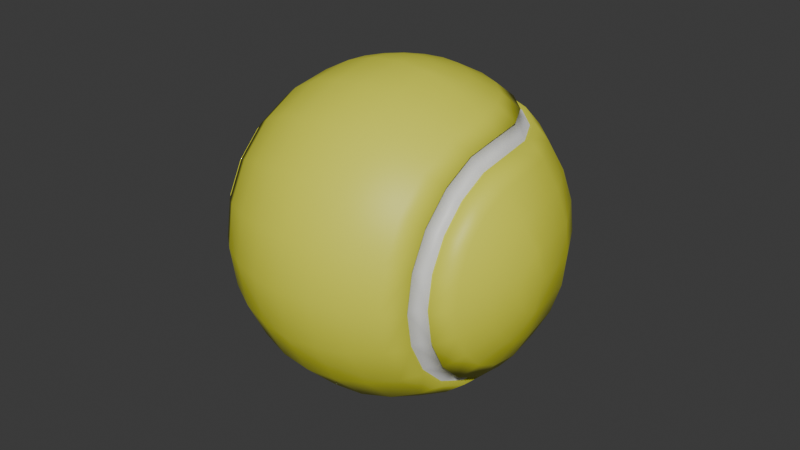 # Source: Ball.blend  (saved by Blender 4.1.24; exported with 4.5.12 LTS)
import bpy
from mathutils import Matrix  # noqa: F401  (used for matrix-valued properties, if any)

bpy.ops.wm.read_factory_settings(use_empty=True)
scene = bpy.context.scene
scene.name = 'Scene'

# ---- materials (node trees are filled in below, after node groups)
mat_material_001 = bpy.data.materials.new('Material.001')
mat_material_001.use_transparent_shadow = False
mat_material_002 = bpy.data.materials.new('Material.002')
mat_material_002.use_transparent_shadow = False

# ---- material node trees
mat_material_001.use_nodes = True; mat_material_001.node_tree.nodes.clear()
_N = mat_material_001.node_tree.nodes; _L = mat_material_001.node_tree.links
n0 = _N.new('ShaderNodeBsdfPrincipled'); n0.name = 'Principled BSDF'; n0.location = (10, 300)
n1 = _N.new('ShaderNodeOutputMaterial'); n1.name = 'Material Output'; n1.location = (300, 300)
_L.new(n0.outputs[0], n1.inputs[0])
n1.is_active_output = True
mat_material_002.use_nodes = True; mat_material_002.node_tree.nodes.clear()
_N = mat_material_002.node_tree.nodes; _L = mat_material_002.node_tree.links
n0 = _N.new('ShaderNodeBsdfPrincipled'); n0.name = 'Principled BSDF'; n0.location = (10, 300)
n0.inputs[0].default_value = (0.788, 0.8008, 0.05339, 1.0)
n1 = _N.new('ShaderNodeOutputMaterial'); n1.name = 'Material Output'; n1.location = (300, 300)
_L.new(n0.outputs[0], n1.inputs[0])
n1.is_active_output = True

# ---- world
world_world = bpy.data.worlds.new('World'); scene.world = world_world
world_world.use_nodes = True; world_world.node_tree.nodes.clear()
_N = world_world.node_tree.nodes; _L = world_world.node_tree.links
n0 = _N.new('ShaderNodeOutputWorld'); n0.name = 'World Output'; n0.location = (300, 300)
n1 = _N.new('ShaderNodeBackground'); n1.name = 'Background'; n1.location = (10, 300)
n1.inputs[0].default_value = (0.05088, 0.05088, 0.05088, 1.0)
_L.new(n1.outputs[0], n0.inputs[0])
n0.is_active_output = True
world_world.color = (0.05088, 0.05088, 0.05088)
world_world.use_sun_shadow = False
world_world.sun_shadow_jitter_overblur = 0.0

# ---- meshes
me_sphere_001 = bpy.data.meshes.new('Sphere.001')
me_sphere_001.from_pydata([(0.3827, -2.235e-08, 0.9239), (0.5556, 0.0, 0.8315), (0.9808, -2.98e-08, 0.1951), (1.0, -2.98e-08, 0.0), (0.9239, 0.0, -0.3827), (0.5556, 0.0, -0.8315), (0.3827, -2.235e-08, -0.9239), (0.1951, 7.451e-09, -0.9808), (0.1855, -0.06029, 0.9808), (0.364, -0.1183, 0.9239), (0.5284, -0.1717, 0.8315), (0.7908, -0.2569, 0.5556), (0.8787, -0.2855, 0.3827), (0.9328, -0.3031, 0.1951), (0.9511, -0.309, 0.0), (0.9328, -0.3031, -0.1951), (0.8787, -0.2855, -0.3827), (0.7908, -0.2569, -0.5556), (0.5284, -0.1717, -0.8315), (0.364, -0.1183, -0.9239), (0.1855, -0.06029, -0.9808), (0.1578, -0.1147, 0.9808), (0.3096, -0.2249, 0.9239), (0.4495, -0.3266, 0.8315), (0.6727, -0.4887, 0.5556), (0.7474, -0.543, 0.3827), (0.7935, -0.5765, 0.1951), (0.809, -0.5878, 0.0), (0.7935, -0.5765, -0.1951), (0.7474, -0.543, -0.3827), (0.6727, -0.4887, -0.5556), (0.4495, -0.3266, -0.8315), (0.3096, -0.2249, -0.9239), (0.1578, -0.1147, -0.9808), (0.1147, -0.1578, 0.9808), (0.2249, -0.3096, 0.9239), (0.3266, -0.4495, 0.8315), (0.4887, -0.6727, 0.5556), (0.543, -0.7474, 0.3827), (0.5765, -0.7935, 0.1951), (0.5878, -0.809, 0.0), (0.5765, -0.7935, -0.1951), (0.543, -0.7474, -0.3827), (0.4887, -0.6727, -0.5556), (0.3266, -0.4495, -0.8315), (0.2249, -0.3096, -0.9239), (0.1147, -0.1578, -0.9808), (0.06029, -0.1855, 0.9808), (0.1183, -0.364, 0.9239), (0.1717, -0.5284, 0.8315), (0.2569, -0.7908, 0.5556), (0.2855, -0.8787, 0.3827), (0.3031, -0.9328, 0.1951), (0.309, -0.9511, 0.0), (0.3031, -0.9328, -0.1951), (0.2855, -0.8787, -0.3827), (0.2569, -0.7908, -0.5556), (0.1717, -0.5284, -0.8315), (0.1183, -0.364, -0.9239), (0.06029, -0.1855, -0.9808), (7.451e-09, -0.1951, 0.9808), (-3.725e-08, -0.3827, 0.9239), (4.47e-08, -0.5556, 0.8315), (2.98e-08, -0.8315, 0.5556), (0.0, -0.9239, 0.3827), (-2.98e-08, -0.9808, 0.1951), (0.0, -1.0, 0.0), (-2.98e-08, -0.9808, -0.1951), (0.0, -0.9239, -0.3827), (2.98e-08, -0.8315, -0.5556), (4.47e-08, -0.5556, -0.8315), (-3.725e-08, -0.3827, -0.9239), (7.451e-09, -0.1951, -0.9808), (-0.06029, -0.1855, 0.9808), (-0.1183, -0.364, 0.9239), (-0.1717, -0.5284, 0.8315), (-0.2569, -0.7908, 0.5556), (-0.2855, -0.8787, 0.3827), (-0.3031, -0.9328, 0.1951), (-0.309, -0.9511, 0.0), (-0.3031, -0.9328, -0.1951), (-0.2855, -0.8787, -0.3827), (-0.2569, -0.7908, -0.5556), (-0.1717, -0.5284, -0.8315), (-0.1183, -0.364, -0.9239), (-0.06029, -0.1855, -0.9808), (0.0, 0.0, -1.0), (-0.1147, -0.1578, 0.9808), (-0.2249, -0.3096, 0.9239), (-0.3266, -0.4495, 0.8315), (-0.4887, -0.6727, 0.5556), (-0.543, -0.7474, 0.3827), (-0.5765, -0.7935, 0.1951), (-0.5878, -0.809, 0.0), (-0.5765, -0.7935, -0.1951), (-0.543, -0.7474, -0.3827), (-0.4887, -0.6727, -0.5556), (-0.3266, -0.4495, -0.8315), (-0.2249, -0.3096, -0.9239), (-0.1147, -0.1578, -0.9808), (-0.1578, -0.1147, 0.9808), (-0.3096, -0.2249, 0.9239), (-0.4495, -0.3266, 0.8315), (-0.6727, -0.4887, 0.5556), (-0.7474, -0.543, 0.3827), (-0.7935, -0.5765, 0.1951), (-0.809, -0.5878, 0.0), (-0.7935, -0.5765, -0.1951), (-0.7474, -0.543, -0.3827), (-0.6727, -0.4887, -0.5556), (-0.4495, -0.3266, -0.8315), (-0.3096, -0.2249, -0.9239), (-0.1578, -0.1147, -0.9808), (-0.1855, -0.06029, 0.9808), (-0.364, -0.1183, 0.9239), (-0.5284, -0.1717, 0.8315), (-0.7908, -0.2569, 0.5556), (-0.8787, -0.2855, 0.3827), (-0.9328, -0.3031, 0.1951), (-0.9511, -0.309, 0.0), (-0.9328, -0.3031, -0.1951), (-0.8787, -0.2855, -0.3827), (-0.7908, -0.2569, -0.5556), (-0.5284, -0.1717, -0.8315), (-0.364, -0.1183, -0.9239), (-0.1855, -0.06029, -0.9808), (-0.1951, -7.451e-09, 0.9808), (-0.5556, -5.96e-08, 0.8315), (-0.5556, -5.96e-08, -0.8315), (-0.3827, 2.235e-08, -0.9239), (-0.1951, -7.451e-09, -0.9808), (-0.9239, 0.3827, -4.038e-08), (-0.3827, 0.9239, -1.673e-08), (-0.1951, 0.9808, -8.528e-09), (0.1951, 0.9808, 8.528e-09), (0.9239, 0.3827, 4.038e-08), (-0.9808, 0.1855, 0.06029), (-0.9239, 0.364, 0.1183), (-0.8315, 0.5284, 0.1717), (-0.5556, 0.7908, 0.2569), (-0.3827, 0.8787, 0.2855), (-0.1951, 0.9328, 0.3031), (-1.351e-08, 0.9511, 0.309), (0.1951, 0.9328, 0.3031), (0.3827, 0.8787, 0.2855), (0.5556, 0.7908, 0.2569), (0.8315, 0.5284, 0.1717), (0.9239, 0.364, 0.1183), (0.9808, 0.1855, 0.06029), (-0.9808, 0.1578, 0.1147), (-0.9239, 0.3096, 0.2249), (-0.8315, 0.4495, 0.3266), (-0.5556, 0.6727, 0.4887), (-0.3827, 0.7474, 0.543), (-0.1951, 0.7935, 0.5765), (-2.569e-08, 0.809, 0.5878), (0.1951, 0.7935, 0.5765), (0.3827, 0.7474, 0.543), (0.5556, 0.6727, 0.4887), (0.8315, 0.4495, 0.3266), (0.9239, 0.3096, 0.2249), (0.9808, 0.1578, 0.1147), (-1.0, 0.0, -4.371e-08), (-0.9808, 0.1147, 0.1578), (-0.9239, 0.2249, 0.3096), (-0.8315, 0.3266, 0.4495), (-0.5556, 0.4887, 0.6727), (-0.3827, 0.543, 0.7474), (-0.1951, 0.5765, 0.7935), (-3.536e-08, 0.5878, 0.809), (0.1951, 0.5765, 0.7935), (0.3827, 0.543, 0.7474), (0.5556, 0.4887, 0.6727), (0.8315, 0.3266, 0.4495), (0.9239, 0.2249, 0.3096), (0.9808, 0.1147, 0.1578), (-0.9808, 0.06029, 0.1855), (-0.9239, 0.1183, 0.364), (-0.8315, 0.1717, 0.5284), (-0.5556, 0.2569, 0.7908), (-0.3827, 0.2855, 0.8787), (-0.1951, 0.3031, 0.9328), (-4.157e-08, 0.309, 0.9511), (0.1951, 0.3031, 0.9328), (0.3827, 0.2855, 0.8787), (0.5556, 0.2569, 0.7908), (0.8315, 0.1717, 0.5284), (0.9239, 0.1183, 0.364), (0.9808, 0.06029, 0.1855), (-0.9808, 7.451e-09, 0.1951), (-0.9239, -2.235e-08, 0.3827), (-0.8315, 0.0, 0.5556), (-0.3827, 0.0, 0.9239), (-4.371e-08, -2.98e-08, 1.0), (0.1951, -2.98e-08, 0.9808), (0.8315, 0.0, 0.5556), (0.9239, -2.235e-08, 0.3827), (-0.9808, -7.451e-09, -0.1951), (-0.9239, 2.235e-08, -0.3827), (-0.8315, -5.96e-08, -0.5556), (0.8315, -5.96e-08, -0.5556), (0.9808, -7.451e-09, -0.1951), (-0.9808, 0.06029, -0.1855), (-0.9239, 0.1183, -0.364), (-0.8315, 0.1717, -0.5284), (-0.5556, 0.2569, -0.7908), (-0.3827, 0.2855, -0.8787), (-0.1951, 0.3031, -0.9328), (4.157e-08, 0.309, -0.9511), (0.1951, 0.3031, -0.9328), (0.3827, 0.2855, -0.8787), (0.5556, 0.2569, -0.7908), (0.8315, 0.1717, -0.5284), (0.9239, 0.1183, -0.364), (0.9808, 0.06029, -0.1855), (-0.9808, 0.1147, -0.1578), (-0.9239, 0.2249, -0.3096), (-0.8315, 0.3266, -0.4495), (-0.5556, 0.4887, -0.6727), (-0.3827, 0.543, -0.7474), (-0.1951, 0.5765, -0.7935), (3.536e-08, 0.5878, -0.809), (0.1951, 0.5765, -0.7935), (0.3827, 0.543, -0.7474), (0.5556, 0.4887, -0.6727), (0.8315, 0.3266, -0.4495), (0.9239, 0.2249, -0.3096), (0.9808, 0.1147, -0.1578), (-0.9808, 0.1578, -0.1147), (-0.9239, 0.3096, -0.2249), (-0.8315, 0.4495, -0.3266), (-0.5556, 0.6727, -0.4887), (-0.3827, 0.7474, -0.543), (-0.1951, 0.7935, -0.5765), (2.569e-08, 0.809, -0.5878), (0.1951, 0.7935, -0.5765), (0.3827, 0.7474, -0.543), (0.5556, 0.6727, -0.4887), (0.8315, 0.4495, -0.3266), (0.9239, 0.3096, -0.2249), (0.9808, 0.1578, -0.1147), (-0.9808, 0.1855, -0.06029), (-0.9239, 0.364, -0.1183), (-0.8315, 0.5284, -0.1717), (-0.5556, 0.7908, -0.2569), (-0.3827, 0.8787, -0.2855), (-0.1951, 0.9328, -0.3031), (1.351e-08, 0.9511, -0.309), (0.1951, 0.9328, -0.3031), (0.3827, 0.8787, -0.2855), (0.5556, 0.7908, -0.2569), (0.8315, 0.5284, -0.1717), (0.9239, 0.364, -0.1183), (0.9808, 0.1855, -0.06029), (-0.9808, 0.1951, -5.032e-08), (-0.8315, 0.5556, -8.105e-08), (-0.5556, 0.8315, -5.409e-08), (-1.303e-15, 1.0, 2.98e-08), (0.3827, 0.9239, 1.061e-07), (0.5556, 0.8315, -5.518e-09), (0.8315, 0.5556, -8.359e-09), (0.9808, 0.1951, 3.542e-08), (0.7053, -0.2292, 0.6651), (0.6325, -0.2055, 0.7416), (0.6325, -0.2055, -0.7416), (0.7053, -0.2292, -0.6651), (0.538, -0.3909, 0.7416), (0.6, -0.4359, 0.6651), (0.6, -0.4359, -0.6651), (0.538, -0.3909, -0.7416), (0.3909, -0.538, 0.7416), (0.4359, -0.6, 0.6651), (0.4359, -0.6, -0.6651), (0.3909, -0.538, -0.7416), (0.2055, -0.6325, 0.7416), (0.2292, -0.7053, 0.6651), (0.2292, -0.7053, -0.6651), (0.2055, -0.6325, -0.7416), (2.317e-08, -0.665, 0.7416), (1.903e-08, -0.7416, 0.6651), (1.903e-08, -0.7416, -0.6651), (2.317e-08, -0.665, -0.7416), (-0.2055, -0.6325, 0.7416), (-0.2292, -0.7053, 0.6651), (-0.2292, -0.7053, -0.6651), (-0.2055, -0.6325, -0.7416), (-0.3909, -0.538, 0.7416), (-0.4359, -0.6, 0.6651), (-0.4359, -0.6, -0.6651), (-0.3909, -0.538, -0.7416), (-0.538, -0.3909, 0.7416), (-0.6, -0.4359, 0.6651), (-0.6, -0.4359, -0.6651), (-0.538, -0.3909, -0.7416), (-0.6325, -0.2055, 0.7416), (-0.7053, -0.2292, 0.6651), (-0.7053, -0.2292, -0.6651), (-0.6325, -0.2055, -0.7416), (-0.6651, -2.73e-08, 0.7416), (-0.7416, -1.077e-08, 0.6651), (-0.6651, 0.7053, 0.2292), (-0.7416, 0.6325, 0.2055), (0.7416, 0.6325, 0.2055), (0.6651, 0.7053, 0.2292), (-0.7416, 0.538, 0.3909), (-0.6651, 0.6, 0.4359), (0.6651, 0.6, 0.4359), (0.7416, 0.538, 0.3909), (-0.7416, 0.3909, 0.538), (-0.6651, 0.4359, 0.6), (0.6651, 0.4359, 0.6), (0.7416, 0.3909, 0.538), (-0.7416, 0.2055, 0.6325), (-0.6651, 0.2292, 0.7053), (0.6651, 0.2292, 0.7053), (0.7416, 0.2055, 0.6325), (0.6651, 0.0, 0.7416), (0.7416, 0.0, 0.6651), (-0.6651, -2.73e-08, -0.7416), (-0.7416, -2.73e-08, -0.6651), (0.7416, -2.73e-08, -0.6651), (0.6651, -1.077e-08, -0.7416), (-0.7416, 0.2055, -0.6325), (-0.6651, 0.2292, -0.7053), (0.6651, 0.2292, -0.7053), (0.7416, 0.2055, -0.6325), (-0.7416, 0.3909, -0.538), (-0.6651, 0.4359, -0.6), (0.6651, 0.4359, -0.6), (0.7416, 0.3909, -0.538), (-0.7416, 0.538, -0.3909), (-0.6651, 0.6, -0.4359), (0.6651, 0.6, -0.4359), (0.7416, 0.538, -0.3909), (-0.7416, 0.6325, -0.2055), (-0.6651, 0.7053, -0.2292), (0.6651, 0.7053, -0.2292), (0.7416, 0.6325, -0.2055), (-0.7416, 0.665, -6.636e-08), (-0.6651, 0.7416, -5.887e-08), (0.6651, 0.7416, -7.299e-10), (0.7416, 0.665, -1.521e-09), (0.6861, -0.2229, 0.647), (0.6153, -0.1999, 0.7214), (0.6153, -0.1999, -0.7214), (0.6861, -0.2229, -0.647), (0.5234, -0.3803, 0.7214), (0.5836, -0.424, 0.647), (0.5836, -0.424, -0.647), (0.5234, -0.3803, -0.7214), (0.3803, -0.5234, 0.7214), (0.424, -0.5836, 0.647), (0.424, -0.5836, -0.647), (0.3803, -0.5234, -0.7214), (0.1999, -0.6153, 0.7214), (0.2229, -0.6861, 0.647), (0.2229, -0.6861, -0.647), (0.1999, -0.6153, -0.7214), (2.212e-08, -0.6469, 0.7214), (1.809e-08, -0.7214, 0.647), (1.809e-08, -0.7214, -0.647), (2.212e-08, -0.6469, -0.7214), (-0.1999, -0.6153, 0.7214), (-0.2229, -0.6861, 0.647), (-0.2229, -0.6861, -0.647), (-0.1999, -0.6153, -0.7214), (-0.3803, -0.5234, 0.7214), (-0.424, -0.5836, 0.647), (-0.424, -0.5836, -0.647), (-0.3803, -0.5234, -0.7214), (-0.5234, -0.3803, 0.7214), (-0.5836, -0.424, 0.647), (-0.5836, -0.424, -0.647), (-0.5234, -0.3803, -0.7214), (-0.6153, -0.1999, 0.7214), (-0.6861, -0.2229, 0.647), (-0.6861, -0.2229, -0.647), (-0.6153, -0.1999, -0.7214), (-0.6469, -2.554e-08, 0.7214), (-0.7214, -9.459e-09, 0.6469), (-0.647, 0.6861, 0.2229), (-0.7214, 0.6153, 0.1999), (0.7214, 0.6153, 0.1999), (0.647, 0.6861, 0.2229), (-0.7214, 0.5234, 0.3803), (-0.647, 0.5836, 0.424), (0.647, 0.5836, 0.424), (0.7214, 0.5234, 0.3803), (-0.7214, 0.3803, 0.5234), (-0.647, 0.424, 0.5836), (0.647, 0.424, 0.5836), (0.7214, 0.3803, 0.5234), (-0.7214, 0.1999, 0.6153), (-0.647, 0.2229, 0.6861), (0.647, 0.2229, 0.6861), (0.7214, 0.1999, 0.6153), (0.6469, 1.015e-09, 0.7214), (0.7214, 1.015e-09, 0.6469), (-0.6469, -2.554e-08, -0.7214), (-0.7214, -2.554e-08, -0.6469), (0.7214, -2.554e-08, -0.6469), (0.6469, -9.459e-09, -0.7214), (-0.7214, 0.1999, -0.6153), (-0.647, 0.2229, -0.6861), (0.647, 0.2229, -0.6861), (0.7214, 0.1999, -0.6153), (-0.7214, 0.3803, -0.5234), (-0.647, 0.424, -0.5836), (0.647, 0.424, -0.5836), (0.7214, 0.3803, -0.5234), (-0.7214, 0.5234, -0.3803), (-0.647, 0.5836, -0.424), (0.647, 0.5836, -0.424), (0.7214, 0.5234, -0.3803), (-0.7214, 0.6153, -0.1999), (-0.647, 0.6861, -0.2229), (0.647, 0.6861, -0.2229), (0.7214, 0.6153, -0.1999), (-0.7214, 0.6469, -6.596e-08), (-0.647, 0.7214, -5.868e-08), (0.647, 0.7214, -2.119e-09), (0.7214, 0.6469, -2.888e-09)], [], [(4, 201, 15, 16), (1, 0, 9, 10), (200, 4, 16, 17), (265, 17, 30, 268), (266, 23, 36, 270), (11, 262, 267, 24), (18, 264, 269, 31), (196, 195, 11, 12), (6, 5, 18, 19), (2, 196, 12, 13), (7, 6, 19, 20), (3, 2, 13, 14), (194, 193, 8), (86, 7, 20), (201, 3, 14, 15), (0, 194, 8, 9), (19, 18, 31, 32), (13, 12, 25, 26), (20, 19, 32, 33), (14, 13, 26, 27), (8, 193, 21), (86, 20, 33), (15, 14, 27, 28), (9, 8, 21, 22), (16, 15, 28, 29), (10, 9, 22, 23), (17, 16, 29, 30), (195, 317, 262, 11), (5, 321, 264, 18), (316, 1, 10, 263), (320, 200, 17, 265), (12, 11, 24, 25), (23, 22, 35, 36), (30, 29, 42, 43), (24, 267, 271, 37), (31, 269, 273, 44), (268, 30, 43, 272), (270, 36, 49, 274), (25, 24, 37, 38), (32, 31, 44, 45), (26, 25, 38, 39), (33, 32, 45, 46), (27, 26, 39, 40), (21, 193, 34), (86, 33, 46), (28, 27, 40, 41), (22, 21, 34, 35), (29, 28, 41, 42), (39, 38, 51, 52), (46, 45, 58, 59), (40, 39, 52, 53), (34, 193, 47), (86, 46, 59), (41, 40, 53, 54), (35, 34, 47, 48), (42, 41, 54, 55), (36, 35, 48, 49), (43, 42, 55, 56), (37, 271, 275, 50), (44, 273, 277, 57), (272, 43, 56, 276), (274, 49, 62, 278), (38, 37, 50, 51), (45, 44, 57, 58), (56, 55, 68, 69), (50, 275, 279, 63), (57, 277, 281, 70), (276, 56, 69, 280), (278, 62, 75, 282), (51, 50, 63, 64), (58, 57, 70, 71), (52, 51, 64, 65), (59, 58, 71, 72), (53, 52, 65, 66), (47, 193, 60), (86, 59, 72), (54, 53, 66, 67), (48, 47, 60, 61), (55, 54, 67, 68), (49, 48, 61, 62), (72, 71, 84, 85), (66, 65, 78, 79), (60, 193, 73), (86, 72, 85), (67, 66, 79, 80), (61, 60, 73, 74), (68, 67, 80, 81), (62, 61, 74, 75), (69, 68, 81, 82), (63, 279, 283, 76), (70, 281, 285, 83), (280, 69, 82, 284), (282, 75, 89, 286), (64, 63, 76, 77), (71, 70, 83, 84), (65, 64, 77, 78), (83, 285, 289, 97), (284, 82, 96, 288), (286, 89, 102, 290), (77, 76, 90, 91), (84, 83, 97, 98), (78, 77, 91, 92), (85, 84, 98, 99), (79, 78, 92, 93), (73, 193, 87), (86, 85, 99), (80, 79, 93, 94), (74, 73, 87, 88), (81, 80, 94, 95), (75, 74, 88, 89), (82, 81, 95, 96), (76, 283, 287, 90), (87, 193, 100), (86, 99, 112), (94, 93, 106, 107), (88, 87, 100, 101), (95, 94, 107, 108), (89, 88, 101, 102), (96, 95, 108, 109), (90, 287, 291, 103), (97, 289, 293, 110), (288, 96, 109, 292), (290, 102, 115, 294), (91, 90, 103, 104), (98, 97, 110, 111), (92, 91, 104, 105), (99, 98, 111, 112), (93, 92, 105, 106), (292, 109, 122, 296), (294, 115, 127, 298), (104, 103, 116, 117), (111, 110, 123, 124), (105, 104, 117, 118), (112, 111, 124, 125), (106, 105, 118, 119), (100, 193, 113), (86, 112, 125), (107, 106, 119, 120), (101, 100, 113, 114), (108, 107, 120, 121), (102, 101, 114, 115), (109, 108, 121, 122), (103, 291, 295, 116), (110, 293, 297, 123), (120, 119, 162, 197), (114, 113, 126, 192), (121, 120, 197, 198), (115, 114, 192, 127), (122, 121, 198, 199), (116, 295, 299, 191), (123, 297, 318, 128), (296, 122, 199, 319), (179, 313, 298, 127), (117, 116, 191, 190), (124, 123, 128, 129), (118, 117, 190, 189), (125, 124, 129, 130), (119, 118, 189, 162), (113, 193, 126), (86, 125, 130), (258, 134, 143, 144), (255, 131, 137, 138), (259, 258, 144, 145), (303, 145, 158, 306), (304, 151, 165, 308), (139, 300, 305, 152), (146, 302, 307, 159), (132, 256, 139, 140), (135, 260, 146, 147), (133, 132, 140, 141), (261, 135, 147, 148), (257, 133, 141, 142), (254, 162, 136), (3, 261, 148), (134, 257, 142, 143), (131, 254, 136, 137), (3, 148, 161), (143, 142, 155, 156), (137, 136, 149, 150), (144, 143, 156, 157), (138, 137, 150, 151), (145, 144, 157, 158), (256, 339, 300, 139), (260, 341, 302, 146), (338, 255, 138, 301), (340, 259, 145, 303), (140, 139, 152, 153), (147, 146, 159, 160), (141, 140, 153, 154), (148, 147, 160, 161), (142, 141, 154, 155), (136, 162, 149), (308, 165, 178, 312), (153, 152, 166, 167), (160, 159, 173, 174), (154, 153, 167, 168), (161, 160, 174, 175), (155, 154, 168, 169), (149, 162, 163), (3, 161, 175), (156, 155, 169, 170), (150, 149, 163, 164), (157, 156, 170, 171), (151, 150, 164, 165), (158, 157, 171, 172), (152, 305, 309, 166), (159, 307, 311, 173), (306, 158, 172, 310), (164, 163, 176, 177), (171, 170, 183, 184), (165, 164, 177, 178), (172, 171, 184, 185), (166, 309, 313, 179), (173, 311, 315, 186), (310, 172, 185, 314), (314, 185, 1, 316), (167, 166, 179, 180), (174, 173, 186, 187), (168, 167, 180, 181), (175, 174, 187, 188), (169, 168, 181, 182), (163, 162, 176), (3, 175, 188), (170, 169, 182, 183), (180, 179, 127, 192), (187, 186, 195, 196), (181, 180, 192, 126), (188, 187, 196, 2), (182, 181, 126, 193), (176, 162, 189), (3, 188, 2), (183, 182, 193, 194), (177, 176, 189, 190), (184, 183, 194, 0), (178, 177, 190, 191), (185, 184, 0, 1), (301, 138, 151, 304), (186, 315, 317, 195), (312, 178, 191, 299), (319, 199, 204, 322), (321, 5, 211, 324), (129, 128, 205, 206), (4, 200, 212, 213), (130, 129, 206, 207), (201, 4, 213, 214), (86, 130, 207, 208), (197, 162, 202), (3, 201, 214), (7, 86, 208, 209), (198, 197, 202, 203), (6, 7, 209, 210), (199, 198, 203, 204), (5, 6, 210, 211), (128, 318, 323, 205), (322, 204, 217, 326), (200, 320, 325, 212), (203, 202, 215, 216), (210, 209, 222, 223), (204, 203, 216, 217), (211, 210, 223, 224), (205, 323, 327, 218), (212, 325, 329, 225), (324, 211, 224, 328), (326, 217, 230, 330), (206, 205, 218, 219), (213, 212, 225, 226), (207, 206, 219, 220), (214, 213, 226, 227), (208, 207, 220, 221), (202, 162, 215), (3, 214, 227), (209, 208, 221, 222), (219, 218, 231, 232), (226, 225, 238, 239), (220, 219, 232, 233), (227, 226, 239, 240), (221, 220, 233, 234), (215, 162, 228), (3, 227, 240), (222, 221, 234, 235), (216, 215, 228, 229), (223, 222, 235, 236), (217, 216, 229, 230), (224, 223, 236, 237), (218, 327, 331, 231), (225, 329, 333, 238), (328, 224, 237, 332), (330, 230, 243, 334), (236, 235, 248, 249), (230, 229, 242, 243), (237, 236, 249, 250), (231, 331, 335, 244), (238, 333, 337, 251), (332, 237, 250, 336), (334, 243, 255, 338), (232, 231, 244, 245), (239, 238, 251, 252), (233, 232, 245, 246), (240, 239, 252, 253), (234, 233, 246, 247), (228, 162, 241), (3, 240, 253), (235, 234, 247, 248), (229, 228, 241, 242), (252, 251, 260, 135), (246, 245, 132, 133), (253, 252, 135, 261), (247, 246, 133, 257), (241, 162, 254), (3, 253, 261), (248, 247, 257, 134), (242, 241, 254, 131), (249, 248, 134, 258), (243, 242, 131, 255), (250, 249, 258, 259), (244, 335, 339, 256), (251, 337, 341, 260), (336, 250, 259, 340), (245, 244, 256, 132), (275, 271, 351, 355), (312, 299, 379, 392), (286, 290, 370, 366), (304, 308, 388, 384), (326, 330, 410, 406), (298, 313, 393, 378), (268, 272, 352, 348), (291, 287, 367, 371), (309, 305, 385, 389), (331, 327, 407, 411), (296, 319, 399, 376), (273, 269, 349, 353), (318, 297, 377, 398), (287, 283, 363, 367), (311, 307, 387, 391), (324, 328, 408, 404), (320, 265, 345, 400), (266, 270, 350, 346), (329, 325, 405, 409), (264, 321, 401, 344), (271, 267, 347, 351), (282, 286, 366, 362), (306, 310, 390, 386), (316, 263, 343, 396), (284, 288, 368, 364), (303, 306, 386, 383), (322, 326, 406, 402), (262, 317, 397, 342), (265, 268, 348, 345), (289, 285, 365, 369), (327, 323, 403, 407), (340, 303, 383, 420), (307, 302, 382, 387), (302, 341, 421, 382), (269, 264, 344, 349), (280, 284, 364, 360), (319, 322, 402, 399), (338, 301, 381, 418), (285, 281, 361, 365), (301, 304, 384, 381), (263, 10, 23, 266), (347, 342, 343, 346), (349, 344, 345, 348), (351, 347, 346, 350), (353, 349, 348, 352), (355, 351, 350, 354), (357, 353, 352, 356), (359, 355, 354, 358), (361, 357, 356, 360), (363, 359, 358, 362), (365, 361, 360, 364), (369, 365, 364, 368), (362, 366, 367, 363), (371, 367, 366, 370), (373, 369, 368, 372), (370, 374, 375, 371), (372, 376, 377, 373), (379, 375, 374, 378), (385, 380, 381, 384), (387, 382, 383, 386), (386, 390, 391, 387), (389, 385, 384, 388), (393, 389, 388, 392), (395, 391, 390, 394), (397, 395, 394, 396), (401, 404, 405, 400), (403, 398, 399, 402), (407, 403, 402, 406), (409, 405, 404, 408), (411, 407, 406, 410), (413, 409, 408, 412), (415, 411, 410, 414), (417, 413, 412, 416), (419, 415, 414, 418), (421, 417, 416, 420), (380, 419, 418, 381), (382, 421, 420, 383), (342, 397, 396, 343), (344, 401, 400, 345), (398, 377, 376, 399), (378, 393, 392, 379), (333, 329, 409, 413), (313, 309, 389, 393), (293, 289, 369, 373), (270, 274, 354, 350), (328, 332, 412, 408), (308, 312, 392, 388), (288, 292, 372, 368), (290, 294, 374, 370), (277, 273, 353, 357), (335, 331, 411, 415), (315, 311, 391, 395), (272, 276, 356, 352), (330, 334, 414, 410), (310, 314, 394, 390), (295, 291, 371, 375), (292, 296, 376, 372), (279, 275, 355, 359), (337, 333, 413, 417), (317, 315, 395, 397), (274, 278, 358, 354), (332, 336, 416, 412), (314, 316, 396, 394), (297, 293, 373, 377), (281, 277, 357, 361), (339, 335, 415, 419), (321, 324, 404, 401), (299, 295, 375, 379), (276, 280, 360, 356), (334, 338, 418, 414), (294, 298, 378, 374), (325, 320, 400, 405), (283, 279, 359, 363), (267, 262, 342, 347), (341, 337, 417, 421), (305, 300, 380, 385), (278, 282, 362, 358), (336, 340, 420, 416), (323, 318, 398, 403), (263, 266, 346, 343), (300, 339, 419, 380)])
me_sphere_001.polygons.foreach_set('use_smooth', [True] * 440)
me_sphere_001.polygons.foreach_set('material_index', [1, 1, 1, 1, 1, 1, 1, 1, 1, 1, 1, 1, 1, 1, 1, 1, 1, 1, 1, 1, 1, 1, 1, 1, 1, 1, 1, 1, 1, 1, 1, 1, 1, 1, 1, 1, 1, 1, 1, 1, 1, 1, 1, 1, 1, 1, 1, 1, 1, 1, 1, 1, 1, 1, 1, 1, 1, 1, 1, 1, 1, 1, 1, 1, 1, 1, 1, 1, 1, 1, 1, 1, 1, 1, 1, 1, 1, 1, 1, 1, 1, 1, 1, 1, 1, 1, 1, 1, 1, 1, 1, 1, 1, 1, 1, 1, 1, 1, 1, 1, 1, 1, 1, 1, 1, 1, 1, 1, 1, 1, 1, 1, 1, 1, 1, 1, 1, 1, 1, 1, 1, 1, 1, 1, 1, 1, 1, 1, 1, 1, 1, 1, 1, 1, 1, 1, 1, 1, 1, 1, 1, 1, 1, 1, 1, 1, 1, 1, 1, 1, 1, 1, 1, 1, 1, 1, 1, 1, 1, 1, 1, 1, 1, 1, 1, 1, 1, 1, 1, 1, 1, 1, 1, 1, 1, 1, 1, 1, 1, 1, 1, 1, 1, 1, 1, 1, 1, 1, 1, 1, 1, 1, 1, 1, 1, 1, 1, 1, 1, 1, 1, 1, 1, 1, 1, 1, 1, 1, 1, 1, 1, 1, 1, 1, 1, 1, 1, 1, 1, 1, 1, 1, 1, 1, 1, 1, 1, 1, 1, 1, 1, 1, 1, 1, 1, 1, 1, 1, 1, 1, 1, 1, 1, 1, 1, 1, 1, 1, 1, 1, 1, 1, 1, 1, 1, 1, 1, 1, 1, 1, 1, 1, 1, 1, 1, 1, 1, 1, 1, 1, 1, 1, 1, 1, 1, 1, 1, 1, 1, 1, 1, 1, 1, 1, 1, 1, 1, 1, 1, 1, 1, 1, 1, 1, 1, 1, 1, 1, 1, 1, 1, 1, 1, 1, 1, 1, 1, 1, 1, 1, 1, 1, 1, 1, 1, 1, 1, 1, 1, 1, 1, 1, 1, 1, 1, 1, 1, 1, 1, 1, 1, 1, 1, 1, 1, 1, 1, 1, 1, 1, 1, 1, 1, 1, 1, 1, 1, 1, 1, 1, 1, 1, 1, 1, 1, 1, 1, 1, 1, 1, 0, 0, 0, 0, 0, 0, 0, 0, 0, 0, 0, 0, 0, 0, 0, 0, 0, 0, 0, 0, 0, 0, 0, 0, 0, 0, 0, 0, 0, 0, 0, 0, 0, 0, 0, 0, 0, 0, 0, 0, 1, 1, 1, 1, 1, 1, 1, 1, 1, 1, 1, 1, 1, 1, 1, 1, 1, 1, 1, 1, 1, 1, 1, 1, 1, 1, 1, 1, 1, 1, 1, 1, 1, 1, 1, 1, 1, 1, 1, 1])
_uv = me_sphere_001.uv_layers.new(name='UVMap')
_uv.uv.foreach_set('vector', [0.5, 0.375, 0.5, 0.4375, 0.45, 0.4375, 0.45, 0.375, 0.5, 0.8125, 0.5, 0.875, 0.45, 0.875, 0.45, 0.8125, 0.5, 0.3125, 0.5, 0.375, 0.45, 0.375, 0.45, 0.3125, 0.45, 0.2673, 0.45, 0.3125, 0.4, 0.3125, 0.4, 0.2673, 0.4, 0.7673, 0.4, 0.8125, 0.35, 0.8125, 0.35, 0.7673, 0.45, 0.6875, 0.45, 0.7327, 0.4, 0.7327, 0.4, 0.6875, 0.45, 0.1875, 0.45, 0.2327, 0.4, 0.2327, 0.4, 0.1875, 0.5, 0.625, 0.5, 0.6875, 0.45, 0.6875, 0.45, 0.625, 0.5, 0.125, 0.5, 0.1875, 0.45, 0.1875, 0.45, 0.125, 0.5, 0.5625, 0.5, 0.625, 0.45, 0.625, 0.45, 0.5625, 0.5, 0.0625, 0.5, 0.125, 0.45, 0.125, 0.45, 0.0625, 0.5, 0.5, 0.5, 0.5625, 0.45, 0.5625, 0.45, 0.5, 0.5, 0.9375, 0.475, 1.0, 0.45, 0.9375, 0.475, 0.0, 0.5, 0.0625, 0.45, 0.0625, 0.5, 0.4375, 0.5, 0.5, 0.45, 0.5, 0.45, 0.4375, 0.5, 0.875, 0.5, 0.9375, 0.45, 0.9375, 0.45, 0.875, 0.45, 0.125, 0.45, 0.1875, 0.4, 0.1875, 0.4, 0.125, 0.45, 0.5625, 0.45, 0.625, 0.4, 0.625, 0.4, 0.5625, 0.45, 0.0625, 0.45, 0.125, 0.4, 0.125, 0.4, 0.0625, 0.45, 0.5, 0.45, 0.5625, 0.4, 0.5625, 0.4, 0.5, 0.45, 0.9375, 0.425, 1.0, 0.4, 0.9375, 0.425, 0.0, 0.45, 0.0625, 0.4, 0.0625, 0.45, 0.4375, 0.45, 0.5, 0.4, 0.5, 0.4, 0.4375, 0.45, 0.875, 0.45, 0.9375, 0.4, 0.9375, 0.4, 0.875, 0.45, 0.375, 0.45, 0.4375, 0.4, 0.4375, 0.4, 0.375, 0.45, 0.8125, 0.45, 0.875, 0.4, 0.875, 0.4, 0.8125, 0.45, 0.3125, 0.45, 0.375, 0.4, 0.375, 0.4, 0.3125, 0.5, 0.6875, 0.5, 0.7327, 0.45, 0.7327, 0.45, 0.6875, 0.5, 0.1875, 0.5, 0.2327, 0.45, 0.2327, 0.45, 0.1875, 0.5, 0.7673, 0.5, 0.8125, 0.45, 0.8125, 0.45, 0.7673, 0.5, 0.2673, 0.5, 0.3125, 0.45, 0.3125, 0.45, 0.2673, 0.45, 0.625, 0.45, 0.6875, 0.4, 0.6875, 0.4, 0.625, 0.4, 0.8125, 0.4, 0.875, 0.35, 0.875, 0.35, 0.8125, 0.4, 0.3125, 0.4, 0.375, 0.35, 0.375, 0.35, 0.3125, 0.4, 0.6875, 0.4, 0.7327, 0.35, 0.7327, 0.35, 0.6875, 0.4, 0.1875, 0.4, 0.2327, 0.35, 0.2327, 0.35, 0.1875, 0.4, 0.2673, 0.4, 0.3125, 0.35, 0.3125, 0.35, 0.2673, 0.35, 0.7673, 0.35, 0.8125, 0.3, 0.8125, 0.3, 0.7673, 0.4, 0.625, 0.4, 0.6875, 0.35, 0.6875, 0.35, 0.625, 0.4, 0.125, 0.4, 0.1875, 0.35, 0.1875, 0.35, 0.125, 0.4, 0.5625, 0.4, 0.625, 0.35, 0.625, 0.35, 0.5625, 0.4, 0.0625, 0.4, 0.125, 0.35, 0.125, 0.35, 0.0625, 0.4, 0.5, 0.4, 0.5625, 0.35, 0.5625, 0.35, 0.5, 0.4, 0.9375, 0.375, 1.0, 0.35, 0.9375, 0.375, 0.0, 0.4, 0.0625, 0.35, 0.0625, 0.4, 0.4375, 0.4, 0.5, 0.35, 0.5, 0.35, 0.4375, 0.4, 0.875, 0.4, 0.9375, 0.35, 0.9375, 0.35, 0.875, 0.4, 0.375, 0.4, 0.4375, 0.35, 0.4375, 0.35, 0.375, 0.35, 0.5625, 0.35, 0.625, 0.3, 0.625, 0.3, 0.5625, 0.35, 0.0625, 0.35, 0.125, 0.3, 0.125, 0.3, 0.0625, 0.35, 0.5, 0.35, 0.5625, 0.3, 0.5625, 0.3, 0.5, 0.35, 0.9375, 0.325, 1.0, 0.3, 0.9375, 0.325, 0.0, 0.35, 0.0625, 0.3, 0.0625, 0.35, 0.4375, 0.35, 0.5, 0.3, 0.5, 0.3, 0.4375, 0.35, 0.875, 0.35, 0.9375, 0.3, 0.9375, 0.3, 0.875, 0.35, 0.375, 0.35, 0.4375, 0.3, 0.4375, 0.3, 0.375, 0.35, 0.8125, 0.35, 0.875, 0.3, 0.875, 0.3, 0.8125, 0.35, 0.3125, 0.35, 0.375, 0.3, 0.375, 0.3, 0.3125, 0.35, 0.6875, 0.35, 0.7327, 0.3, 0.7327, 0.3, 0.6875, 0.35, 0.1875, 0.35, 0.2327, 0.3, 0.2327, 0.3, 0.1875, 0.35, 0.2673, 0.35, 0.3125, 0.3, 0.3125, 0.3, 0.2673, 0.3, 0.7673, 0.3, 0.8125, 0.25, 0.8125, 0.25, 0.7673, 0.35, 0.625, 0.35, 0.6875, 0.3, 0.6875, 0.3, 0.625, 0.35, 0.125, 0.35, 0.1875, 0.3, 0.1875, 0.3, 0.125, 0.3, 0.3125, 0.3, 0.375, 0.25, 0.375, 0.25, 0.3125, 0.3, 0.6875, 0.3, 0.7327, 0.25, 0.7327, 0.25, 0.6875, 0.3, 0.1875, 0.3, 0.2327, 0.25, 0.2327, 0.25, 0.1875, 0.3, 0.2673, 0.3, 0.3125, 0.25, 0.3125, 0.25, 0.2673, 0.25, 0.7673, 0.25, 0.8125, 0.2, 0.8125, 0.2, 0.7673, 0.3, 0.625, 0.3, 0.6875, 0.25, 0.6875, 0.25, 0.625, 0.3, 0.125, 0.3, 0.1875, 0.25, 0.1875, 0.25, 0.125, 0.3, 0.5625, 0.3, 0.625, 0.25, 0.625, 0.25, 0.5625, 0.3, 0.0625, 0.3, 0.125, 0.25, 0.125, 0.25, 0.0625, 0.3, 0.5, 0.3, 0.5625, 0.25, 0.5625, 0.25, 0.5, 0.3, 0.9375, 0.275, 1.0, 0.25, 0.9375, 0.275, 0.0, 0.3, 0.0625, 0.25, 0.0625, 0.3, 0.4375, 0.3, 0.5, 0.25, 0.5, 0.25, 0.4375, 0.3, 0.875, 0.3, 0.9375, 0.25, 0.9375, 0.25, 0.875, 0.3, 0.375, 0.3, 0.4375, 0.25, 0.4375, 0.25, 0.375, 0.3, 0.8125, 0.3, 0.875, 0.25, 0.875, 0.25, 0.8125, 0.25, 0.0625, 0.25, 0.125, 0.2, 0.125, 0.2, 0.0625, 0.25, 0.5, 0.25, 0.5625, 0.2, 0.5625, 0.2, 0.5, 0.25, 0.9375, 0.225, 1.0, 0.2, 0.9375, 0.225, 0.0, 0.25, 0.0625, 0.2, 0.0625, 0.25, 0.4375, 0.25, 0.5, 0.2, 0.5, 0.2, 0.4375, 0.25, 0.875, 0.25, 0.9375, 0.2, 0.9375, 0.2, 0.875, 0.25, 0.375, 0.25, 0.4375, 0.2, 0.4375, 0.2, 0.375, 0.25, 0.8125, 0.25, 0.875, 0.2, 0.875, 0.2, 0.8125, 0.25, 0.3125, 0.25, 0.375, 0.2, 0.375, 0.2, 0.3125, 0.25, 0.6875, 0.25, 0.7327, 0.2, 0.7327, 0.2, 0.6875, 0.25, 0.1875, 0.25, 0.2327, 0.2, 0.2327, 0.2, 0.1875, 0.25, 0.2673, 0.25, 0.3125, 0.2, 0.3125, 0.2, 0.2673, 0.2, 0.7673, 0.2, 0.8125, 0.15, 0.8125, 0.15, 0.7673, 0.25, 0.625, 0.25, 0.6875, 0.2, 0.6875, 0.2, 0.625, 0.25, 0.125, 0.25, 0.1875, 0.2, 0.1875, 0.2, 0.125, 0.25, 0.5625, 0.25, 0.625, 0.2, 0.625, 0.2, 0.5625, 0.2, 0.1875, 0.2, 0.2327, 0.15, 0.2327, 0.15, 0.1875, 0.2, 0.2673, 0.2, 0.3125, 0.15, 0.3125, 0.15, 0.2673, 0.15, 0.7673, 0.15, 0.8125, 0.1, 0.8125, 0.1, 0.7673, 0.2, 0.625, 0.2, 0.6875, 0.15, 0.6875, 0.15, 0.625, 0.2, 0.125, 0.2, 0.1875, 0.15, 0.1875, 0.15, 0.125, 0.2, 0.5625, 0.2, 0.625, 0.15, 0.625, 0.15, 0.5625, 0.2, 0.0625, 0.2, 0.125, 0.15, 0.125, 0.15, 0.0625, 0.2, 0.5, 0.2, 0.5625, 0.15, 0.5625, 0.15, 0.5, 0.2, 0.9375, 0.175, 1.0, 0.15, 0.9375, 0.175, 0.0, 0.2, 0.0625, 0.15, 0.0625, 0.2, 0.4375, 0.2, 0.5, 0.15, 0.5, 0.15, 0.4375, 0.2, 0.875, 0.2, 0.9375, 0.15, 0.9375, 0.15, 0.875, 0.2, 0.375, 0.2, 0.4375, 0.15, 0.4375, 0.15, 0.375, 0.2, 0.8125, 0.2, 0.875, 0.15, 0.875, 0.15, 0.8125, 0.2, 0.3125, 0.2, 0.375, 0.15, 0.375, 0.15, 0.3125, 0.2, 0.6875, 0.2, 0.7327, 0.15, 0.7327, 0.15, 0.6875, 0.15, 0.9375, 0.125, 1.0, 0.1, 0.9375, 0.125, 0.0, 0.15, 0.0625, 0.1, 0.0625, 0.15, 0.4375, 0.15, 0.5, 0.1, 0.5, 0.1, 0.4375, 0.15, 0.875, 0.15, 0.9375, 0.1, 0.9375, 0.1, 0.875, 0.15, 0.375, 0.15, 0.4375, 0.1, 0.4375, 0.1, 0.375, 0.15, 0.8125, 0.15, 0.875, 0.1, 0.875, 0.1, 0.8125, 0.15, 0.3125, 0.15, 0.375, 0.1, 0.375, 0.1, 0.3125, 0.15, 0.6875, 0.15, 0.7327, 0.1, 0.7327, 0.1, 0.6875, 0.15, 0.1875, 0.15, 0.2327, 0.1, 0.2327, 0.1, 0.1875, 0.15, 0.2673, 0.15, 0.3125, 0.1, 0.3125, 0.1, 0.2673, 0.1, 0.7673, 0.1, 0.8125, 0.05, 0.8125, 0.05, 0.7673, 0.15, 0.625, 0.15, 0.6875, 0.1, 0.6875, 0.1, 0.625, 0.15, 0.125, 0.15, 0.1875, 0.1, 0.1875, 0.1, 0.125, 0.15, 0.5625, 0.15, 0.625, 0.1, 0.625, 0.1, 0.5625, 0.15, 0.0625, 0.15, 0.125, 0.1, 0.125, 0.1, 0.0625, 0.15, 0.5, 0.15, 0.5625, 0.1, 0.5625, 0.1, 0.5, 0.1, 0.2673, 0.1, 0.3125, 0.05, 0.3125, 0.05, 0.2673, 0.05, 0.7673, 0.05, 0.8125, 2.98e-08, 0.8125, 8.267e-09, 0.7673, 0.1, 0.625, 0.1, 0.6875, 0.05, 0.6875, 0.05, 0.625, 0.1, 0.125, 0.1, 0.1875, 0.05, 0.1875, 0.05, 0.125, 0.1, 0.5625, 0.1, 0.625, 0.05, 0.625, 0.05, 0.5625, 0.1, 0.0625, 0.1, 0.125, 0.05, 0.125, 0.05, 0.0625, 0.1, 0.5, 0.1, 0.5625, 0.05, 0.5625, 0.05, 0.5, 0.1, 0.9375, 0.075, 1.0, 0.05, 0.9375, 0.075, 0.0, 0.1, 0.0625, 0.05, 0.0625, 0.1, 0.4375, 0.1, 0.5, 0.05, 0.5, 0.05, 0.4375, 0.1, 0.875, 0.1, 0.9375, 0.05, 0.9375, 0.05, 0.875, 0.1, 0.375, 0.1, 0.4375, 0.05, 0.4375, 0.05, 0.375, 0.1, 0.8125, 0.1, 0.875, 0.05, 0.875, 0.05, 0.8125, 0.1, 0.3125, 0.1, 0.375, 0.05, 0.375, 0.05, 0.3125, 0.1, 0.6875, 0.1, 0.7327, 0.05, 0.7327, 0.05, 0.6875, 0.1, 0.1875, 0.1, 0.2327, 0.05, 0.2327, 0.05, 0.1875, 0.05, 0.4375, 0.05, 0.5, 0.0, 0.5, 0.0, 0.4375, 0.05, 0.875, 0.05, 0.9375, 2.98e-08, 0.9375, 0.0, 0.875, 0.05, 0.375, 0.05, 0.4375, 0.0, 0.4375, 0.0, 0.375, 0.05, 0.8125, 0.05, 0.875, 0.0, 0.875, 2.98e-08, 0.8125, 0.05, 0.3125, 0.05, 0.375, 0.0, 0.375, 0.0, 0.3125, 0.05, 0.6875, 0.05, 0.7327, 0.0, 0.7327, 0.0, 0.6875, 0.05, 0.1875, 0.05, 0.2327, 8.267e-09, 0.2327, 2.98e-08, 0.1875, 0.05, 0.2673, 0.05, 0.3125, 0.0, 0.3125, 0.0, 0.2673, 0.55, 0.6875, 0.55, 0.7327, 0.5, 0.7327, 0.5, 0.6875, 0.05, 0.625, 0.05, 0.6875, 0.0, 0.6875, 0.0, 0.625, 0.05, 0.125, 0.05, 0.1875, 2.98e-08, 0.1875, 0.0, 0.125, 0.05, 0.5625, 0.05, 0.625, 0.0, 0.625, 0.0, 0.5625, 0.05, 0.0625, 0.05, 0.125, 0.0, 0.125, 2.98e-08, 0.0625, 0.05, 0.5, 0.05, 0.5625, 0.0, 0.5625, 0.0, 0.5, 0.05, 0.9375, 0.025, 1.0, 2.98e-08, 0.9375, 0.025, 0.0, 0.05, 0.0625, 2.98e-08, 0.0625, 0.75, 0.375, 0.75, 0.4375, 0.7, 0.4375, 0.7, 0.375, 0.75, 0.8125, 0.75, 0.875, 0.7, 0.875, 0.7, 0.8125, 0.75, 0.3125, 0.75, 0.375, 0.7, 0.375, 0.7, 0.3125, 0.7, 0.2673, 0.7, 0.3125, 0.65, 0.3125, 0.65, 0.2673, 0.65, 0.7673, 0.65, 0.8125, 0.6, 0.8125, 0.6, 0.7673, 0.7, 0.6875, 0.7, 0.7327, 0.65, 0.7327, 0.65, 0.6875, 0.7, 0.1875, 0.7, 0.2327, 0.65, 0.2327, 0.65, 0.1875, 0.75, 0.625, 0.75, 0.6875, 0.7, 0.6875, 0.7, 0.625, 0.75, 0.125, 0.75, 0.1875, 0.7, 0.1875, 0.7, 0.125, 0.75, 0.5625, 0.75, 0.625, 0.7, 0.625, 0.7, 0.5625, 0.75, 0.0625, 0.75, 0.125, 0.7, 0.125, 0.7, 0.0625, 0.75, 0.5, 0.75, 0.5625, 0.7, 0.5625, 0.7, 0.5, 0.75, 0.9375, 0.725, 1.0, 0.7, 0.9375, 0.725, 0.0, 0.75, 0.0625, 0.7, 0.0625, 0.75, 0.4375, 0.75, 0.5, 0.7, 0.5, 0.7, 0.4375, 0.75, 0.875, 0.75, 0.9375, 0.7, 0.9375, 0.7, 0.875, 0.675, 0.0, 0.7, 0.0625, 0.65, 0.0625, 0.7, 0.4375, 0.7, 0.5, 0.65, 0.5, 0.65, 0.4375, 0.7, 0.875, 0.7, 0.9375, 0.65, 0.9375, 0.65, 0.875, 0.7, 0.375, 0.7, 0.4375, 0.65, 0.4375, 0.65, 0.375, 0.7, 0.8125, 0.7, 0.875, 0.65, 0.875, 0.65, 0.8125, 0.7, 0.3125, 0.7, 0.375, 0.65, 0.375, 0.65, 0.3125, 0.75, 0.6875, 0.75, 0.7327, 0.7, 0.7327, 0.7, 0.6875, 0.75, 0.1875, 0.75, 0.2327, 0.7, 0.2327, 0.7, 0.1875, 0.75, 0.7673, 0.75, 0.8125, 0.7, 0.8125, 0.7, 0.7673, 0.75, 0.2673, 0.75, 0.3125, 0.7, 0.3125, 0.7, 0.2673, 0.7, 0.625, 0.7, 0.6875, 0.65, 0.6875, 0.65, 0.625, 0.7, 0.125, 0.7, 0.1875, 0.65, 0.1875, 0.65, 0.125, 0.7, 0.5625, 0.7, 0.625, 0.65, 0.625, 0.65, 0.5625, 0.7, 0.0625, 0.7, 0.125, 0.65, 0.125, 0.65, 0.0625, 0.7, 0.5, 0.7, 0.5625, 0.65, 0.5625, 0.65, 0.5, 0.7, 0.9375, 0.675, 1.0, 0.65, 0.9375, 0.6, 0.7673, 0.6, 0.8125, 0.55, 0.8125, 0.55, 0.7673, 0.65, 0.625, 0.65, 0.6875, 0.6, 0.6875, 0.6, 0.625, 0.65, 0.125, 0.65, 0.1875, 0.6, 0.1875, 0.6, 0.125, 0.65, 0.5625, 0.65, 0.625, 0.6, 0.625, 0.6, 0.5625, 0.65, 0.0625, 0.65, 0.125, 0.6, 0.125, 0.6, 0.0625, 0.65, 0.5, 0.65, 0.5625, 0.6, 0.5625, 0.6, 0.5, 0.65, 0.9375, 0.625, 1.0, 0.6, 0.9375, 0.625, 0.0, 0.65, 0.0625, 0.6, 0.0625, 0.65, 0.4375, 0.65, 0.5, 0.6, 0.5, 0.6, 0.4375, 0.65, 0.875, 0.65, 0.9375, 0.6, 0.9375, 0.6, 0.875, 0.65, 0.375, 0.65, 0.4375, 0.6, 0.4375, 0.6, 0.375, 0.65, 0.8125, 0.65, 0.875, 0.6, 0.875, 0.6, 0.8125, 0.65, 0.3125, 0.65, 0.375, 0.6, 0.375, 0.6, 0.3125, 0.65, 0.6875, 0.65, 0.7327, 0.6, 0.7327, 0.6, 0.6875, 0.65, 0.1875, 0.65, 0.2327, 0.6, 0.2327, 0.6, 0.1875, 0.65, 0.2673, 0.65, 0.3125, 0.6, 0.3125, 0.6, 0.2673, 0.6, 0.875, 0.6, 0.9375, 0.55, 0.9375, 0.55, 0.875, 0.6, 0.375, 0.6, 0.4375, 0.55, 0.4375, 0.55, 0.375, 0.6, 0.8125, 0.6, 0.875, 0.55, 0.875, 0.55, 0.8125, 0.6, 0.3125, 0.6, 0.375, 0.55, 0.375, 0.55, 0.3125, 0.6, 0.6875, 0.6, 0.7327, 0.55, 0.7327, 0.55, 0.6875, 0.6, 0.1875, 0.6, 0.2327, 0.55, 0.2327, 0.55, 0.1875, 0.6, 0.2673, 0.6, 0.3125, 0.55, 0.3125, 0.55, 0.2673, 0.55, 0.2673, 0.55, 0.3125, 0.5, 0.3125, 0.5, 0.2673, 0.6, 0.625, 0.6, 0.6875, 0.55, 0.6875, 0.55, 0.625, 0.6, 0.125, 0.6, 0.1875, 0.55, 0.1875, 0.55, 0.125, 0.6, 0.5625, 0.6, 0.625, 0.55, 0.625, 0.55, 0.5625, 0.6, 0.0625, 0.6, 0.125, 0.55, 0.125, 0.55, 0.0625, 0.6, 0.5, 0.6, 0.5625, 0.55, 0.5625, 0.55, 0.5, 0.6, 0.9375, 0.575, 1.0, 0.55, 0.9375, 0.575, 0.0, 0.6, 0.0625, 0.55, 0.0625, 0.6, 0.4375, 0.6, 0.5, 0.55, 0.5, 0.55, 0.4375, 0.55, 0.625, 0.55, 0.6875, 0.5, 0.6875, 0.5, 0.625, 0.55, 0.125, 0.55, 0.1875, 0.5, 0.1875, 0.5, 0.125, 0.55, 0.5625, 0.55, 0.625, 0.5, 0.625, 0.5, 0.5625, 0.55, 0.0625, 0.55, 0.125, 0.5, 0.125, 0.5, 0.0625, 0.55, 0.5, 0.55, 0.5625, 0.5, 0.5625, 0.5, 0.5, 0.55, 0.9375, 0.525, 1.0, 0.5, 0.9375, 0.525, 0.0, 0.55, 0.0625, 0.5, 0.0625, 0.55, 0.4375, 0.55, 0.5, 0.5, 0.5, 0.5, 0.4375, 0.55, 0.875, 0.55, 0.9375, 0.5, 0.9375, 0.5, 0.875, 0.55, 0.375, 0.55, 0.4375, 0.5, 0.4375, 0.5, 0.375, 0.55, 0.8125, 0.55, 0.875, 0.5, 0.875, 0.5, 0.8125, 0.55, 0.3125, 0.55, 0.375, 0.5, 0.375, 0.5, 0.3125, 0.7, 0.7673, 0.7, 0.8125, 0.65, 0.8125, 0.65, 0.7673, 0.55, 0.1875, 0.55, 0.2327, 0.5, 0.2327, 0.5, 0.1875, 0.55, 0.7673, 0.55, 0.8125, 0.5, 0.8125, 0.5, 0.7673, 1.0, 0.7673, 1.0, 0.8125, 0.95, 0.8125, 0.95, 0.7673, 1.0, 0.2673, 1.0, 0.3125, 0.95, 0.3125, 0.95, 0.2673, 1.0, 0.625, 1.0, 0.6875, 0.95, 0.6875, 0.95, 0.625, 1.0, 0.125, 1.0, 0.1875, 0.95, 0.1875, 0.95, 0.125, 1.0, 0.5625, 1.0, 0.625, 0.95, 0.625, 0.95, 0.5625, 1.0, 0.0625, 1.0, 0.125, 0.95, 0.125, 0.95, 0.0625, 1.0, 0.5, 1.0, 0.5625, 0.95, 0.5625, 0.95, 0.5, 1.0, 0.9375, 0.975, 1.0, 0.95, 0.9375, 0.975, 0.0, 1.0, 0.0625, 0.95, 0.0625, 1.0, 0.4375, 1.0, 0.5, 0.95, 0.5, 0.95, 0.4375, 1.0, 0.875, 1.0, 0.9375, 0.95, 0.9375, 0.95, 0.875, 1.0, 0.375, 1.0, 0.4375, 0.95, 0.4375, 0.95, 0.375, 1.0, 0.8125, 1.0, 0.875, 0.95, 0.875, 0.95, 0.8125, 1.0, 0.3125, 1.0, 0.375, 0.95, 0.375, 0.95, 0.3125, 1.0, 0.6875, 1.0, 0.7327, 0.95, 0.7327, 0.95, 0.6875, 0.95, 0.7673, 0.95, 0.8125, 0.9, 0.8125, 0.9, 0.7673, 1.0, 0.1875, 1.0, 0.2327, 0.95, 0.2327, 0.95, 0.1875, 0.95, 0.875, 0.95, 0.9375, 0.9, 0.9375, 0.9, 0.875, 0.95, 0.375, 0.95, 0.4375, 0.9, 0.4375, 0.9, 0.375, 0.95, 0.8125, 0.95, 0.875, 0.9, 0.875, 0.9, 0.8125, 0.95, 0.3125, 0.95, 0.375, 0.9, 0.375, 0.9, 0.3125, 0.95, 0.6875, 0.95, 0.7327, 0.9, 0.7327, 0.9, 0.6875, 0.95, 0.1875, 0.95, 0.2327, 0.9, 0.2327, 0.9, 0.1875, 0.95, 0.2673, 0.95, 0.3125, 0.9, 0.3125, 0.9, 0.2673, 0.9, 0.7673, 0.9, 0.8125, 0.85, 0.8125, 0.85, 0.7673, 0.95, 0.625, 0.95, 0.6875, 0.9, 0.6875, 0.9, 0.625, 0.95, 0.125, 0.95, 0.1875, 0.9, 0.1875, 0.9, 0.125, 0.95, 0.5625, 0.95, 0.625, 0.9, 0.625, 0.9, 0.5625, 0.95, 0.0625, 0.95, 0.125, 0.9, 0.125, 0.9, 0.0625, 0.95, 0.5, 0.95, 0.5625, 0.9, 0.5625, 0.9, 0.5, 0.95, 0.9375, 0.925, 1.0, 0.9, 0.9375, 0.925, 0.0, 0.95, 0.0625, 0.9, 0.0625, 0.95, 0.4375, 0.95, 0.5, 0.9, 0.5, 0.9, 0.4375, 0.9, 0.625, 0.9, 0.6875, 0.85, 0.6875, 0.85, 0.625, 0.9, 0.125, 0.9, 0.1875, 0.85, 0.1875, 0.85, 0.125, 0.9, 0.5625, 0.9, 0.625, 0.85, 0.625, 0.85, 0.5625, 0.9, 0.0625, 0.9, 0.125, 0.85, 0.125, 0.85, 0.0625, 0.9, 0.5, 0.9, 0.5625, 0.85, 0.5625, 0.85, 0.5, 0.9, 0.9375, 0.875, 1.0, 0.85, 0.9375, 0.875, 0.0, 0.9, 0.0625, 0.85, 0.0625, 0.9, 0.4375, 0.9, 0.5, 0.85, 0.5, 0.85, 0.4375, 0.9, 0.875, 0.9, 0.9375, 0.85, 0.9375, 0.85, 0.875, 0.9, 0.375, 0.9, 0.4375, 0.85, 0.4375, 0.85, 0.375, 0.9, 0.8125, 0.9, 0.875, 0.85, 0.875, 0.85, 0.8125, 0.9, 0.3125, 0.9, 0.375, 0.85, 0.375, 0.85, 0.3125, 0.9, 0.6875, 0.9, 0.7327, 0.85, 0.7327, 0.85, 0.6875, 0.9, 0.1875, 0.9, 0.2327, 0.85, 0.2327, 0.85, 0.1875, 0.9, 0.2673, 0.9, 0.3125, 0.85, 0.3125, 0.85, 0.2673, 0.85, 0.7673, 0.85, 0.8125, 0.8, 0.8125, 0.8, 0.7673, 0.85, 0.375, 0.85, 0.4375, 0.8, 0.4375, 0.8, 0.375, 0.85, 0.8125, 0.85, 0.875, 0.8, 0.875, 0.8, 0.8125, 0.85, 0.3125, 0.85, 0.375, 0.8, 0.375, 0.8, 0.3125, 0.85, 0.6875, 0.85, 0.7327, 0.8, 0.7327, 0.8, 0.6875, 0.85, 0.1875, 0.85, 0.2327, 0.8, 0.2327, 0.8, 0.1875, 0.85, 0.2673, 0.85, 0.3125, 0.8, 0.3125, 0.8, 0.2673, 0.8, 0.7673, 0.8, 0.8125, 0.75, 0.8125, 0.75, 0.7673, 0.85, 0.625, 0.85, 0.6875, 0.8, 0.6875, 0.8, 0.625, 0.85, 0.125, 0.85, 0.1875, 0.8, 0.1875, 0.8, 0.125, 0.85, 0.5625, 0.85, 0.625, 0.8, 0.625, 0.8, 0.5625, 0.85, 0.0625, 0.85, 0.125, 0.8, 0.125, 0.8, 0.0625, 0.85, 0.5, 0.85, 0.5625, 0.8, 0.5625, 0.8, 0.5, 0.85, 0.9375, 0.825, 1.0, 0.8, 0.9375, 0.825, 0.0, 0.85, 0.0625, 0.8, 0.0625, 0.85, 0.4375, 0.85, 0.5, 0.8, 0.5, 0.8, 0.4375, 0.85, 0.875, 0.85, 0.9375, 0.8, 0.9375, 0.8, 0.875, 0.8, 0.125, 0.8, 0.1875, 0.75, 0.1875, 0.75, 0.125, 0.8, 0.5625, 0.8, 0.625, 0.75, 0.625, 0.75, 0.5625, 0.8, 0.0625, 0.8, 0.125, 0.75, 0.125, 0.75, 0.0625, 0.8, 0.5, 0.8, 0.5625, 0.75, 0.5625, 0.75, 0.5, 0.8, 0.9375, 0.775, 1.0, 0.75, 0.9375, 0.775, 0.0, 0.8, 0.0625, 0.75, 0.0625, 0.8, 0.4375, 0.8, 0.5, 0.75, 0.5, 0.75, 0.4375, 0.8, 0.875, 0.8, 0.9375, 0.75, 0.9375, 0.75, 0.875, 0.8, 0.375, 0.8, 0.4375, 0.75, 0.4375, 0.75, 0.375, 0.8, 0.8125, 0.8, 0.875, 0.75, 0.875, 0.75, 0.8125, 0.8, 0.3125, 0.8, 0.375, 0.75, 0.375, 0.75, 0.3125, 0.8, 0.6875, 0.8, 0.7327, 0.75, 0.7327, 0.75, 0.6875, 0.8, 0.1875, 0.8, 0.2327, 0.75, 0.2327, 0.75, 0.1875, 0.8, 0.2673, 0.8, 0.3125, 0.75, 0.3125, 0.75, 0.2673, 0.8, 0.625, 0.8, 0.6875, 0.75, 0.6875, 0.75, 0.625, 0.3, 0.7327, 0.35, 0.7327, 0.35, 0.7327, 0.3, 0.7327, 0.55, 0.7673, 0.5, 0.7673, 0.5, 0.7673, 0.55, 0.7673, 0.15, 0.7673, 0.1, 0.7673, 0.1, 0.7673, 0.15, 0.7673, 0.65, 0.7673, 0.6, 0.7673, 0.6, 0.7673, 0.65, 0.7673, 0.9, 0.7673, 0.85, 0.7673, 0.85, 0.7673, 0.9, 0.7673, 0.5, 0.7327, 0.55, 0.7327, 0.55, 0.7327, 0.5, 0.7327, 0.4, 0.2673, 0.35, 0.2673, 0.35, 0.2673, 0.4, 0.2673, 0.1, 0.7327, 0.15, 0.7327, 0.15, 0.7327, 0.1, 0.7327, 0.6, 0.7327, 0.65, 0.7327, 0.65, 0.7327, 0.6, 0.7327, 0.85, 0.7327, 0.9, 0.7327, 0.9, 0.7327, 0.85, 0.7327, 0.05, 0.2673, 0.0, 0.2673, 0.0, 0.2673, 0.05, 0.2673, 0.35, 0.2327, 0.4, 0.2327, 0.4, 0.2327, 0.35, 0.2327, 8.267e-09, 0.2327, 0.05, 0.2327, 0.05, 0.2327, 8.267e-09, 0.2327, 0.15, 0.7327, 0.2, 0.7327, 0.2, 0.7327, 0.15, 0.7327, 0.6, 0.2327, 0.65, 0.2327, 0.65, 0.2327, 0.6, 0.2327, 0.95, 0.2673, 0.9, 0.2673, 0.9, 0.2673, 0.95, 0.2673, 0.5, 0.2673, 0.45, 0.2673, 0.45, 0.2673, 0.5, 0.2673, 0.4, 0.7673, 0.35, 0.7673, 0.35, 0.7673, 0.4, 0.7673, 0.9, 0.2327, 0.95, 0.2327, 0.95, 0.2327, 0.9, 0.2327, 0.45, 0.2327, 0.5, 0.2327, 0.5, 0.2327, 0.45, 0.2327, 0.35, 0.7327, 0.4, 0.7327, 0.4, 0.7327, 0.35, 0.7327, 0.2, 0.7673, 0.15, 0.7673, 0.15, 0.7673, 0.2, 0.7673, 0.65, 0.2673, 0.6, 0.2673, 0.6, 0.2673, 0.65, 0.2673, 0.5, 0.7673, 0.45, 0.7673, 0.45, 0.7673, 0.5, 0.7673, 0.2, 0.2673, 0.15, 0.2673, 0.15, 0.2673, 0.2, 0.2673, 0.7, 0.2673, 0.65, 0.2673, 0.65, 0.2673, 0.7, 0.2673, 0.95, 0.7673, 0.9, 0.7673, 0.9, 0.7673, 0.95, 0.7673, 0.45, 0.7327, 0.5, 0.7327, 0.5, 0.7327, 0.45, 0.7327, 0.45, 0.2673, 0.4, 0.2673, 0.4, 0.2673, 0.45, 0.2673, 0.15, 0.2327, 0.2, 0.2327, 0.2, 0.2327, 0.15, 0.2327, 0.9, 0.7327, 0.95, 0.7327, 0.95, 0.7327, 0.9, 0.7327, 0.75, 0.2673, 0.7, 0.2673, 0.7, 0.2673, 0.75, 0.2673, 0.65, 0.2327, 0.7, 0.2327, 0.7, 0.2327, 0.65, 0.2327, 0.7, 0.2327, 0.75, 0.2327, 0.75, 0.2327, 0.7, 0.2327, 0.4, 0.2327, 0.45, 0.2327, 0.45, 0.2327, 0.4, 0.2327, 0.25, 0.2673, 0.2, 0.2673, 0.2, 0.2673, 0.25, 0.2673, 1.0, 0.7673, 0.95, 0.7673, 0.95, 0.7673, 1.0, 0.7673, 0.75, 0.7673, 0.7, 0.7673, 0.7, 0.7673, 0.75, 0.7673, 0.2, 0.2327, 0.25, 0.2327, 0.25, 0.2327, 0.2, 0.2327, 0.7, 0.7673, 0.65, 0.7673, 0.65, 0.7673, 0.7, 0.7673, 0.45, 0.7673, 0.45, 0.8125, 0.4, 0.8125, 0.4, 0.7673, 0.4, 0.7327, 0.45, 0.7327, 0.45, 0.7673, 0.4, 0.7673, 0.4, 0.2327, 0.45, 0.2327, 0.45, 0.2673, 0.4, 0.2673, 0.35, 0.7327, 0.4, 0.7327, 0.4, 0.7673, 0.35, 0.7673, 0.35, 0.2327, 0.4, 0.2327, 0.4, 0.2673, 0.35, 0.2673, 0.3, 0.7327, 0.35, 0.7327, 0.35, 0.7673, 0.3, 0.7673, 0.3, 0.2327, 0.35, 0.2327, 0.35, 0.2673, 0.3, 0.2673, 0.25, 0.7327, 0.3, 0.7327, 0.3, 0.7673, 0.25, 0.7673, 0.25, 0.2327, 0.3, 0.2327, 0.3, 0.2673, 0.25, 0.2673, 0.2, 0.7327, 0.25, 0.7327, 0.25, 0.7673, 0.2, 0.7673, 0.2, 0.2327, 0.25, 0.2327, 0.25, 0.2673, 0.2, 0.2673, 0.15, 0.2327, 0.2, 0.2327, 0.2, 0.2673, 0.15, 0.2673, 0.2, 0.7673, 0.15, 0.7673, 0.15, 0.7327, 0.2, 0.7327, 0.1, 0.7327, 0.15, 0.7327, 0.15, 0.7673, 0.1, 0.7673, 0.1, 0.2327, 0.15, 0.2327, 0.15, 0.2673, 0.1, 0.2673, 0.1, 0.7673, 0.05, 0.7673, 0.05, 0.7327, 0.1, 0.7327, 0.1, 0.2673, 0.05, 0.2673, 0.05, 0.2327, 0.1, 0.2327, 0.0, 0.7327, 0.05, 0.7327, 0.05, 0.7673, 8.267e-09, 0.7673, 0.65, 0.7327, 0.7, 0.7327, 0.7, 0.7673, 0.65, 0.7673, 0.65, 0.2327, 0.7, 0.2327, 0.7, 0.2673, 0.65, 0.2673, 0.65, 0.2673, 0.6, 0.2673, 0.6, 0.2327, 0.65, 0.2327, 0.6, 0.7327, 0.65, 0.7327, 0.65, 0.7673, 0.6, 0.7673, 0.55, 0.7327, 0.6, 0.7327, 0.6, 0.7673, 0.55, 0.7673, 0.55, 0.2327, 0.6, 0.2327, 0.6, 0.2673, 0.55, 0.2673, 0.5, 0.2327, 0.55, 0.2327, 0.55, 0.2673, 0.5, 0.2673, 1.0, 0.2673, 0.95, 0.2673, 0.95, 0.2327, 1.0, 0.2327, 0.95, 0.7327, 1.0, 0.7327, 1.0, 0.7673, 0.95, 0.7673, 0.9, 0.7327, 0.95, 0.7327, 0.95, 0.7673, 0.9, 0.7673, 0.9, 0.2327, 0.95, 0.2327, 0.95, 0.2673, 0.9, 0.2673, 0.85, 0.7327, 0.9, 0.7327, 0.9, 0.7673, 0.85, 0.7673, 0.85, 0.2327, 0.9, 0.2327, 0.9, 0.2673, 0.85, 0.2673, 0.8, 0.7327, 0.85, 0.7327, 0.85, 0.7673, 0.8, 0.7673, 0.8, 0.2327, 0.85, 0.2327, 0.85, 0.2673, 0.8, 0.2673, 0.75, 0.7327, 0.8, 0.7327, 0.8, 0.7673, 0.75, 0.7673, 0.75, 0.2327, 0.8, 0.2327, 0.8, 0.2673, 0.75, 0.2673, 0.7, 0.7327, 0.75, 0.7327, 0.75, 0.7673, 0.7, 0.7673, 0.7, 0.2327, 0.75, 0.2327, 0.75, 0.2673, 0.7, 0.2673, 0.45, 0.7327, 0.5, 0.7327, 0.5, 0.7673, 0.45, 0.7673, 0.45, 0.2327, 0.5, 0.2327, 0.5, 0.2673, 0.45, 0.2673, 8.267e-09, 0.2327, 0.05, 0.2327, 0.05, 0.2673, 0.0, 0.2673, 0.5, 0.7327, 0.55, 0.7327, 0.55, 0.7673, 0.5, 0.7673, 0.85, 0.2327, 0.9, 0.2327, 0.9, 0.2327, 0.85, 0.2327, 0.55, 0.7327, 0.6, 0.7327, 0.6, 0.7327, 0.55, 0.7327, 0.1, 0.2327, 0.15, 0.2327, 0.15, 0.2327, 0.1, 0.2327, 0.35, 0.7673, 0.3, 0.7673, 0.3, 0.7673, 0.35, 0.7673, 0.9, 0.2673, 0.85, 0.2673, 0.85, 0.2673, 0.9, 0.2673, 0.6, 0.7673, 0.55, 0.7673, 0.55, 0.7673, 0.6, 0.7673, 0.15, 0.2673, 0.1, 0.2673, 0.1, 0.2673, 0.15, 0.2673, 0.1, 0.7673, 0.05, 0.7673, 0.05, 0.7673, 0.1, 0.7673, 0.3, 0.2327, 0.35, 0.2327, 0.35, 0.2327, 0.3, 0.2327, 0.8, 0.7327, 0.85, 0.7327, 0.85, 0.7327, 0.8, 0.7327, 0.55, 0.2327, 0.6, 0.2327, 0.6, 0.2327, 0.55, 0.2327, 0.35, 0.2673, 0.3, 0.2673, 0.3, 0.2673, 0.35, 0.2673, 0.85, 0.7673, 0.8, 0.7673, 0.8, 0.7673, 0.85, 0.7673, 0.6, 0.2673, 0.55, 0.2673, 0.55, 0.2673, 0.6, 0.2673, 0.05, 0.7327, 0.1, 0.7327, 0.1, 0.7327, 0.05, 0.7327, 0.1, 0.2673, 0.05, 0.2673, 0.05, 0.2673, 0.1, 0.2673, 0.25, 0.7327, 0.3, 0.7327, 0.3, 0.7327, 0.25, 0.7327, 0.8, 0.2327, 0.85, 0.2327, 0.85, 0.2327, 0.8, 0.2327, 0.5, 0.2327, 0.55, 0.2327, 0.55, 0.2327, 0.5, 0.2327, 0.3, 0.7673, 0.25, 0.7673, 0.25, 0.7673, 0.3, 0.7673, 0.85, 0.2673, 0.8, 0.2673, 0.8, 0.2673, 0.85, 0.2673, 0.55, 0.2673, 0.5, 0.2673, 0.5, 0.2673, 0.55, 0.2673, 0.05, 0.2327, 0.1, 0.2327, 0.1, 0.2327, 0.05, 0.2327, 0.25, 0.2327, 0.3, 0.2327, 0.3, 0.2327, 0.25, 0.2327, 0.75, 0.7327, 0.8, 0.7327, 0.8, 0.7327, 0.75, 0.7327, 1.0, 0.2673, 0.95, 0.2673, 0.95, 0.2673, 1.0, 0.2673, 0.0, 0.7327, 0.05, 0.7327, 0.05, 0.7327, 0.0, 0.7327, 0.3, 0.2673, 0.25, 0.2673, 0.25, 0.2673, 0.3, 0.2673, 0.8, 0.7673, 0.75, 0.7673, 0.75, 0.7673, 0.8, 0.7673, 0.05, 0.7673, 8.267e-09, 0.7673, 8.267e-09, 0.7673, 0.05, 0.7673, 0.95, 0.2327, 1.0, 0.2327, 1.0, 0.2327, 0.95, 0.2327, 0.2, 0.7327, 0.25, 0.7327, 0.25, 0.7327, 0.2, 0.7327, 0.4, 0.7327, 0.45, 0.7327, 0.45, 0.7327, 0.4, 0.7327, 0.75, 0.2327, 0.8, 0.2327, 0.8, 0.2327, 0.75, 0.2327, 0.65, 0.7327, 0.7, 0.7327, 0.7, 0.7327, 0.65, 0.7327, 0.25, 0.7673, 0.2, 0.7673, 0.2, 0.7673, 0.25, 0.7673, 0.8, 0.2673, 0.75, 0.2673, 0.75, 0.2673, 0.8, 0.2673, 0.95, 0.7327, 1.0, 0.7327, 1.0, 0.7327, 0.95, 0.7327, 0.45, 0.7673, 0.4, 0.7673, 0.4, 0.7673, 0.45, 0.7673, 0.7, 0.7327, 0.75, 0.7327, 0.75, 0.7327, 0.7, 0.7327])
me_sphere_001.materials.append(mat_material_001)
me_sphere_001.materials.append(mat_material_002)
me_sphere_001.update()

# ---- objects
ob_tennisball = bpy.data.objects.new('Tennisball', me_sphere_001)

# ---- transforms, parenting, visibility, modifiers, constraints
ob_tennisball.location = (0.0, 0.0, 0.0)
ob_tennisball.rotation_euler = (0.0, 1.571, 0.0)
ob_tennisball.scale = (0.05, 0.05, 0.05)

# ---- collection membership
scene.collection.objects.link(ob_tennisball)

# ---- scene / render settings (as saved in the file)
scene.frame_start = 1; scene.frame_end = 250; scene.frame_set(1)
scene.render.engine = 'BLENDER_EEVEE_NEXT'
scene.cycles.sampling_pattern = 'TABULATED_SOBOL'
scene.eevee.ray_tracing_options.trace_max_roughness = 0.0
bpy.context.view_layer.update()

# ---- added for rendering (the .blend has no active camera and no usable light): camera, sun
cam_auto = bpy.data.cameras.new('AutoCamera')
cam_auto.lens = 50.0
cam_auto.sensor_width = 36.0
cam_auto.clip_end = 1000.0
ob_auto_camera = bpy.data.objects.new('AutoCamera', cam_auto)
scene.collection.objects.link(ob_auto_camera)
ob_auto_camera.location = (0.185045, -0.222054, 0.148036)
ob_auto_camera.rotation_euler = (1.09748, -7.21219e-08, 0.694738)
scene.camera = ob_auto_camera
light_auto_sun = bpy.data.lights.new('AutoSun', 'SUN')
light_auto_sun.energy = 3.0
light_auto_sun.angle = 0.0523599
ob_auto_sun = bpy.data.objects.new('AutoSun', light_auto_sun)
scene.collection.objects.link(ob_auto_sun)
ob_auto_sun.rotation_euler = (0.872665, 0.174533, 0.523599)
bpy.context.view_layer.update()
